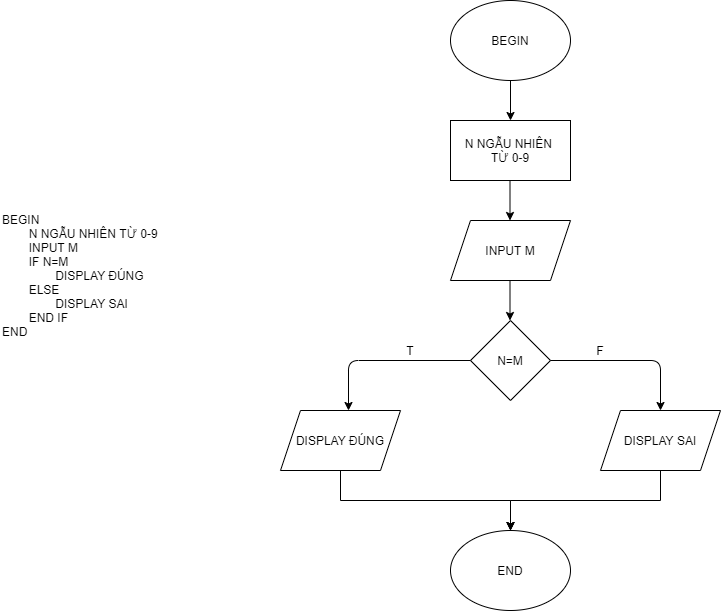

The diagram above was exported from draw.io. Its source (the exported page's mxGraphModel, read from the mxfile embedded in the PNG):
<mxGraphModel dx="1422" dy="705" grid="1" gridSize="10" guides="1" tooltips="1" connect="1" arrows="1" fold="1" page="1" pageScale="1" pageWidth="827" pageHeight="1169" math="0" shadow="0">
  <root>
    <mxCell id="WIyWlLk6GJQsqaUBKTNV-0" />
    <mxCell id="WIyWlLk6GJQsqaUBKTNV-1" parent="WIyWlLk6GJQsqaUBKTNV-0" />
    <mxCell id="q2UWjl-hRAcxx_s2-8s5-0" value="BEGIN" style="ellipse;whiteSpace=wrap;html=1;" parent="WIyWlLk6GJQsqaUBKTNV-1" vertex="1">
      <mxGeometry x="500" y="120" width="120" height="80" as="geometry" />
    </mxCell>
    <mxCell id="q2UWjl-hRAcxx_s2-8s5-2" value="INPUT M" style="shape=parallelogram;perimeter=parallelogramPerimeter;whiteSpace=wrap;html=1;fixedSize=1;" parent="WIyWlLk6GJQsqaUBKTNV-1" vertex="1">
      <mxGeometry x="500" y="340" width="120" height="60" as="geometry" />
    </mxCell>
    <mxCell id="q2UWjl-hRAcxx_s2-8s5-3" value="N=M" style="rhombus;whiteSpace=wrap;html=1;" parent="WIyWlLk6GJQsqaUBKTNV-1" vertex="1">
      <mxGeometry x="520" y="440" width="80" height="80" as="geometry" />
    </mxCell>
    <mxCell id="gmJ4xOtGt9dwKwA-gOdL-2" style="edgeStyle=orthogonalEdgeStyle;rounded=0;orthogonalLoop=1;jettySize=auto;html=1;entryX=0.5;entryY=0;entryDx=0;entryDy=0;" parent="WIyWlLk6GJQsqaUBKTNV-1" source="q2UWjl-hRAcxx_s2-8s5-5" target="q2UWjl-hRAcxx_s2-8s5-12" edge="1">
      <mxGeometry relative="1" as="geometry">
        <mxPoint x="420" y="660" as="targetPoint" />
        <Array as="points">
          <mxPoint x="390" y="620" />
          <mxPoint x="560" y="620" />
        </Array>
      </mxGeometry>
    </mxCell>
    <mxCell id="q2UWjl-hRAcxx_s2-8s5-5" value="DISPLAY&amp;nbsp;ĐÚNG" style="shape=parallelogram;perimeter=parallelogramPerimeter;whiteSpace=wrap;html=1;fixedSize=1;" parent="WIyWlLk6GJQsqaUBKTNV-1" vertex="1">
      <mxGeometry x="330" y="530" width="120" height="60" as="geometry" />
    </mxCell>
    <mxCell id="gmJ4xOtGt9dwKwA-gOdL-1" style="edgeStyle=orthogonalEdgeStyle;rounded=0;orthogonalLoop=1;jettySize=auto;html=1;entryX=0.5;entryY=0;entryDx=0;entryDy=0;exitX=0.5;exitY=1;exitDx=0;exitDy=0;" parent="WIyWlLk6GJQsqaUBKTNV-1" source="q2UWjl-hRAcxx_s2-8s5-6" target="q2UWjl-hRAcxx_s2-8s5-12" edge="1">
      <mxGeometry relative="1" as="geometry" />
    </mxCell>
    <mxCell id="q2UWjl-hRAcxx_s2-8s5-6" value="DISPLAY SAI" style="shape=parallelogram;perimeter=parallelogramPerimeter;whiteSpace=wrap;html=1;fixedSize=1;" parent="WIyWlLk6GJQsqaUBKTNV-1" vertex="1">
      <mxGeometry x="650" y="530" width="120" height="60" as="geometry" />
    </mxCell>
    <mxCell id="q2UWjl-hRAcxx_s2-8s5-7" value="" style="endArrow=classic;html=1;exitX=0.5;exitY=1;exitDx=0;exitDy=0;entryX=0.5;entryY=0;entryDx=0;entryDy=0;" parent="WIyWlLk6GJQsqaUBKTNV-1" source="q2UWjl-hRAcxx_s2-8s5-0" edge="1">
      <mxGeometry width="50" height="50" relative="1" as="geometry">
        <mxPoint x="390" y="420" as="sourcePoint" />
        <mxPoint x="560" y="240" as="targetPoint" />
      </mxGeometry>
    </mxCell>
    <mxCell id="q2UWjl-hRAcxx_s2-8s5-10" value="" style="endArrow=classic;html=1;exitX=0.5;exitY=1;exitDx=0;exitDy=0;entryX=0.5;entryY=0;entryDx=0;entryDy=0;" parent="WIyWlLk6GJQsqaUBKTNV-1" edge="1">
      <mxGeometry width="50" height="50" relative="1" as="geometry">
        <mxPoint x="559.5" y="400" as="sourcePoint" />
        <mxPoint x="559.5" y="440" as="targetPoint" />
      </mxGeometry>
    </mxCell>
    <mxCell id="q2UWjl-hRAcxx_s2-8s5-11" value="" style="endArrow=classic;html=1;exitX=0.5;exitY=1;exitDx=0;exitDy=0;entryX=0.5;entryY=0;entryDx=0;entryDy=0;" parent="WIyWlLk6GJQsqaUBKTNV-1" edge="1">
      <mxGeometry width="50" height="50" relative="1" as="geometry">
        <mxPoint x="559.5" y="300" as="sourcePoint" />
        <mxPoint x="559.5" y="340" as="targetPoint" />
      </mxGeometry>
    </mxCell>
    <mxCell id="q2UWjl-hRAcxx_s2-8s5-12" value="END" style="ellipse;whiteSpace=wrap;html=1;" parent="WIyWlLk6GJQsqaUBKTNV-1" vertex="1">
      <mxGeometry x="500" y="650" width="120" height="80" as="geometry" />
    </mxCell>
    <mxCell id="q2UWjl-hRAcxx_s2-8s5-14" value="" style="endArrow=classic;html=1;exitX=0;exitY=0.5;exitDx=0;exitDy=0;" parent="WIyWlLk6GJQsqaUBKTNV-1" source="q2UWjl-hRAcxx_s2-8s5-3" edge="1">
      <mxGeometry width="50" height="50" relative="1" as="geometry">
        <mxPoint x="390" y="720" as="sourcePoint" />
        <mxPoint x="398" y="530" as="targetPoint" />
        <Array as="points">
          <mxPoint x="398" y="480" />
        </Array>
      </mxGeometry>
    </mxCell>
    <mxCell id="q2UWjl-hRAcxx_s2-8s5-15" value="" style="endArrow=classic;html=1;exitX=1;exitY=0.5;exitDx=0;exitDy=0;entryX=0.5;entryY=0;entryDx=0;entryDy=0;" parent="WIyWlLk6GJQsqaUBKTNV-1" source="q2UWjl-hRAcxx_s2-8s5-3" target="q2UWjl-hRAcxx_s2-8s5-6" edge="1">
      <mxGeometry width="50" height="50" relative="1" as="geometry">
        <mxPoint x="530" y="490" as="sourcePoint" />
        <mxPoint x="408" y="540" as="targetPoint" />
        <Array as="points">
          <mxPoint x="710" y="480" />
        </Array>
      </mxGeometry>
    </mxCell>
    <mxCell id="q2UWjl-hRAcxx_s2-8s5-17" value="" style="endArrow=classic;html=1;entryX=0.5;entryY=0;entryDx=0;entryDy=0;" parent="WIyWlLk6GJQsqaUBKTNV-1" target="q2UWjl-hRAcxx_s2-8s5-12" edge="1">
      <mxGeometry width="50" height="50" relative="1" as="geometry">
        <mxPoint x="560" y="630" as="sourcePoint" />
        <mxPoint x="440" y="670" as="targetPoint" />
      </mxGeometry>
    </mxCell>
    <mxCell id="q2UWjl-hRAcxx_s2-8s5-18" value="T" style="text;html=1;strokeColor=none;fillColor=none;align=center;verticalAlign=middle;whiteSpace=wrap;rounded=0;" parent="WIyWlLk6GJQsqaUBKTNV-1" vertex="1">
      <mxGeometry x="440" y="460" width="40" height="20" as="geometry" />
    </mxCell>
    <mxCell id="q2UWjl-hRAcxx_s2-8s5-20" value="F" style="text;html=1;strokeColor=none;fillColor=none;align=center;verticalAlign=middle;whiteSpace=wrap;rounded=0;" parent="WIyWlLk6GJQsqaUBKTNV-1" vertex="1">
      <mxGeometry x="630" y="460" width="40" height="20" as="geometry" />
    </mxCell>
    <mxCell id="q2UWjl-hRAcxx_s2-8s5-21" value="&lt;div&gt;&lt;span&gt;BEGIN&lt;/span&gt;&lt;/div&gt;&lt;div&gt;&lt;span style=&quot;white-space: pre&quot;&gt;&#09;&lt;/span&gt;N NGẪU NHIÊN TỪ 0-9&lt;/div&gt;&lt;div&gt;&lt;span style=&quot;white-space: pre&quot;&gt;&#09;&lt;/span&gt;INPUT M&lt;/div&gt;&lt;div&gt;&lt;span style=&quot;white-space: pre&quot;&gt;&#09;&lt;/span&gt;IF N=M&lt;br&gt;&lt;/div&gt;&lt;div&gt;&lt;span style=&quot;white-space: pre&quot;&gt;&#09;&lt;/span&gt;&lt;span style=&quot;white-space: pre&quot;&gt;&#09;&lt;/span&gt;DISPLAY&amp;nbsp;ĐÚNG&lt;/div&gt;&lt;div&gt;&lt;span style=&quot;white-space: pre&quot;&gt;&#09;&lt;/span&gt;ELSE&amp;nbsp;&lt;/div&gt;&lt;div&gt;&lt;span style=&quot;white-space: pre&quot;&gt;&#09;&lt;/span&gt;&lt;span style=&quot;white-space: pre&quot;&gt;&#09;&lt;/span&gt;DISPLAY SAI&lt;/div&gt;&lt;div&gt;&lt;span style=&quot;white-space: pre&quot;&gt;&#09;&lt;/span&gt;END&amp;nbsp;IF&lt;/div&gt;&lt;div&gt;END&lt;/div&gt;" style="text;html=1;strokeColor=none;fillColor=none;align=left;verticalAlign=middle;whiteSpace=wrap;rounded=0;" parent="WIyWlLk6GJQsqaUBKTNV-1" vertex="1">
      <mxGeometry x="50" y="180" width="270" height="430" as="geometry" />
    </mxCell>
    <mxCell id="q2UWjl-hRAcxx_s2-8s5-22" value="N NGẪU NHIÊN &lt;br&gt;TỪ 0-9" style="rounded=0;whiteSpace=wrap;html=1;" parent="WIyWlLk6GJQsqaUBKTNV-1" vertex="1">
      <mxGeometry x="500" y="240" width="120" height="60" as="geometry" />
    </mxCell>
  </root>
</mxGraphModel>